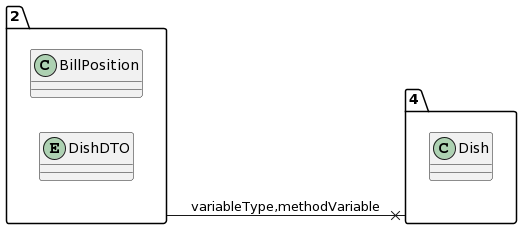

The diagram above was rendered by PlantUML. Its source (embedded in the PNG):
@startuml
allow_mixing
left to right direction
package "2"{
class BillPosition
entity DishDTO

}
package "4"{
class Dish

}
"2" --x "4":variableType,methodVariable
@enduml